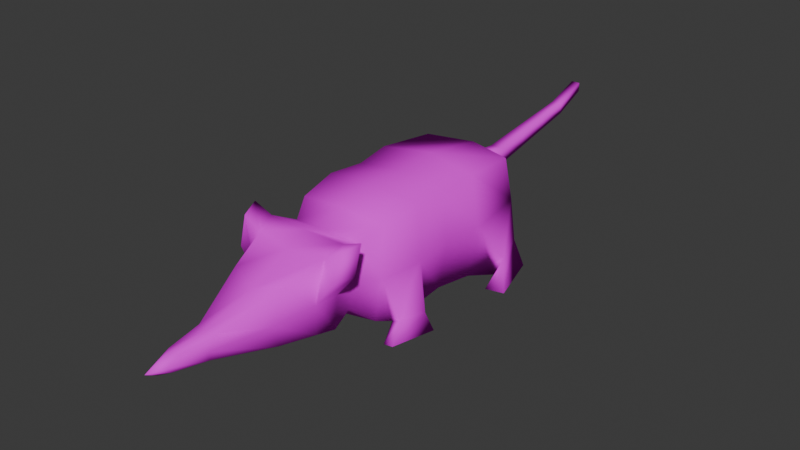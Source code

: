 # Source: rodent.blend  (saved by Blender 4.5.87; exported with 4.5.12 LTS)
import bpy
from mathutils import Matrix  # noqa: F401  (used for matrix-valued properties, if any)

bpy.ops.wm.read_factory_settings(use_empty=True)
scene = bpy.context.scene
scene.name = 'Scene'

# ---- collections
col_collection = bpy.data.collections.new('Collection'); scene.collection.children.link(col_collection)

# ---- images (referenced by path relative to the original .blend; pixels are not part of the script)
import os
ASSET_DIR = os.environ.get("B2B_ASSET_DIR", "")  # directory of the original .blend (textures are referenced by path, not embedded)
HERE = os.path.dirname(os.path.abspath(__file__))  # packed textures are extracted next to this script under _unpacked/

def load_image(name, relpath, width, height, colorspace="sRGB"):
    """Load a texture the original file referenced (path relative to the .blend, or extracted next to this script)."""
    p = next((c for c in (os.path.join(HERE, relpath), os.path.join(ASSET_DIR, relpath)) if relpath and os.path.exists(c)), "")
    if p:
        img = bpy.data.images.load(p, check_existing=True)
        img.name = name
    else:  # same state as the original file: an image datablock whose file is absent (Cycles renders it pink)
        img = bpy.data.images.new(name, width, height)
        img.source = "FILE"
        img.filepath = "//" + (relpath or name)
    img.colorspace_settings.name = colorspace
    return img
img_untitled = load_image('Untitled', 'rodent.png', 1024, 1024, 'sRGB')

# ---- materials (node trees are filled in below, after node groups)
mat_material = bpy.data.materials.new('Material')
mat_material.alpha_threshold = 0.0
mat_material.roughness = 0.5
mat_material.line_color = (0.0, 0.0, 0.0, 1.0)

# ---- material node trees
mat_material.use_nodes = True; mat_material.node_tree.nodes.clear()
_N = mat_material.node_tree.nodes; _L = mat_material.node_tree.links
n0 = _N.new('ShaderNodeOutputMaterial'); n0.name = 'Material Output'; n0.location = (300, 300)
n1 = _N.new('ShaderNodeBsdfPrincipled'); n1.name = 'Principled BSDF'; n1.location = (10, 300)
n1.inputs[2].default_value = 1.0
n1.inputs[3].default_value = 1.45
n1.inputs[13].default_value = 0.0
n2 = _N.new('ShaderNodeTexImage'); n2.name = 'Image Texture'; n2.location = (-280, 280)
n2.image = img_untitled
n2.interpolation = 'Closest'
_L.new(n1.outputs[0], n0.inputs[0])
_L.new(n2.outputs[0], n1.inputs[0])
n0.is_active_output = True

# ---- world
world_world = bpy.data.worlds.new('World'); scene.world = world_world
world_world.use_nodes = True; world_world.node_tree.nodes.clear()
_N = world_world.node_tree.nodes; _L = world_world.node_tree.links
n0 = _N.new('ShaderNodeOutputWorld'); n0.name = 'World Output'; n0.location = (300, 300)
n1 = _N.new('ShaderNodeBackground'); n1.name = 'Background'; n1.location = (10, 300)
n1.inputs[0].default_value = (0.05088, 0.05088, 0.05088, 1.0)
_L.new(n1.outputs[0], n0.inputs[0])
n0.is_active_output = True
world_world.color = (0.05088, 0.05088, 0.05088)
world_world.sun_shadow_jitter_overblur = 0.0

# ---- meshes
me_cube = bpy.data.meshes.new('Cube')
me_cube.from_pydata([(0.3639, 1.038, 0.817), (0.3639, 1.038, 0.08931), (0.2223, -1.109, 0.6251), (0.1777, -1.148, 0.2028), (-0.3639, 1.038, 0.817), (-0.3639, 1.038, 0.08931), (-0.2223, -1.109, 0.6251), (-0.1777, -1.148, 0.2028), (-0.3836, -0.05944, 0.05987), (0.3965, -0.02033, 0.8455), (-0.3965, -0.02033, 0.8455), (0.3836, -0.05944, 0.05987), (-0.2807, -0.7352, 0.1693), (-1.364e-10, 1.13, 0.08504), (0.3681, 1.13, 0.4532), (-0.1774, -1.201, 0.3704), (0.1774, -1.201, 0.3704), (-0.3681, 1.13, 0.4532), (-1.364e-10, -1.185, 0.5749), (0.3206, -0.6795, 0.7925), (-1.364e-10, -1.22, 0.2006), (-0.4039, 0.5636, 0.857), (-1.364e-10, 1.13, 0.8213), (0.4025, 0.5596, 0.05008), (-0.4025, 0.5596, 0.05008), (0.4039, 0.5636, 0.857), (-0.3206, -0.6795, 0.7925), (0.2807, -0.7352, 0.1693), (0.4382, -0.04192, 0.4435), (-1.364e-10, -0.07419, 0.0113), (-0.4382, -0.04192, 0.4435), (-1.364e-10, -0.01627, 0.8936), (-9.091e-11, 0.6038, 0.9061), (-0.32, -0.7418, 0.453), (-9.091e-11, 0.5953, 0.001354), (0.4521, 0.6003, 0.4525), (-1.364e-10, 1.291, 0.4532), (0.32, -0.7418, 0.453), (-9.091e-11, -0.7811, 0.1415), (-0.4521, 0.6003, 0.4525), (0.07099, -1.622, 0.295), (-9.091e-11, -0.7078, 0.8059), (-0.3585, -0.329, 0.7912), (0.3321, -0.3921, 0.08863), (-0.3321, -0.3921, 0.08863), (0.3585, -0.329, 0.7912), (-0.3791, -0.3794, 0.4223), (0.3791, -0.3794, 0.4223), (-1.136e-10, -0.423, 0.0516), (-1.136e-10, -0.3407, 0.8227), (0.4216, -0.3244, 0.09237), (0.4869, -0.1462, 0.08981), (0.5562, -0.1368, 0.124), (-0.5562, -0.1368, 0.124), (-0.4869, -0.1462, 0.08981), (-0.4811, -0.3176, 0.1221), (-0.4216, -0.3244, 0.09237), (0.4811, -0.3176, 0.1221), (0.4671, -0.4661, -0.003169), (0.5395, -0.1334, -0.003169), (0.6162, -0.1159, -0.003169), (-0.6162, -0.1159, -0.003169), (-0.5395, -0.1334, -0.003169), (-0.5331, -0.4534, -0.003169), (-0.4671, -0.4661, -0.003169), (0.5331, -0.4534, -0.003169), (0.474, 1.039, 0.1793), (0.4685, 0.9888, 0.04457), (-0.474, 1.039, 0.1793), (-0.4685, 0.9888, 0.04457), (0.5183, 0.7256, 0.03005), (-0.5183, 0.7256, 0.03005), (0.5822, 0.748, 0.179), (-0.5822, 0.748, 0.179), (0.5702, 1.035, -0.003169), (0.5048, 1.038, -0.003169), (-0.5702, 1.035, -0.003169), (-0.5048, 1.038, -0.003169), (0.5585, 0.5596, -0.003169), (-0.5585, 0.5596, -0.003169), (0.7002, 0.5931, -0.003169), (-0.7002, 0.5931, -0.003169), (-0.2486, -0.5671, 0.2246), (0.2756, -0.493, 0.7006), (0.2836, -0.5714, 0.4751), (-8.3e-11, -0.5975, 0.1976), (-8.3e-11, -0.509, 0.7193), (-0.2756, -0.493, 0.7006), (0.2486, -0.5671, 0.2246), (-0.2836, -0.5714, 0.4751), (-0.3699, 0.2512, 0.0784), (0.3766, 0.2715, 0.8277), (-0.3766, 0.2715, 0.8277), (0.3699, 0.2512, 0.0784), (-3.268e-10, 0.2923, 0.8734), (-3.268e-10, 0.2611, 0.03262), (0.4189, 0.2786, 0.4482), (-0.4189, 0.2786, 0.4482), (-0.2467, -0.8716, 0.1804), (0.2881, -0.8213, 0.7373), (-0.2881, -0.8213, 0.7373), (0.2467, -0.8716, 0.1804), (-0.2729, -0.8935, 0.4258), (0.2729, -0.8935, 0.4258), (-1.059e-10, -0.9258, 0.161), (-1.059e-10, -0.8654, 0.7296), (-0.4265, -0.8213, 0.8157), (-0.4745, -0.6795, 0.8505), (-0.4039, -0.8935, 0.6195), (-0.4735, -0.7418, 0.6367), (0.4745, -0.6795, 0.8505), (0.4735, -0.7418, 0.6367), (0.4265, -0.8213, 0.8157), (0.4039, -0.8935, 0.6195), (-0.03594, 2.575, 0.8952), (-0.03594, 2.575, 0.8234), (-0.06359, 1.173, 0.6896), (-0.06359, 1.173, 0.5625), (0.06359, 1.173, 0.5625), (0.06359, 1.173, 0.6896), (0.03594, 2.575, 0.8234), (0.03594, 2.575, 0.8952), (-0.05806, 1.453, 0.6686), (-0.05253, 1.734, 0.7097), (-0.047, 2.014, 0.7508), (-0.04147, 2.295, 0.7919), (-0.04147, 2.295, 0.709), (-0.047, 2.014, 0.6568), (-0.05253, 1.734, 0.6046), (-0.05806, 1.453, 0.5524), (0.05806, 1.453, 0.5524), (0.05253, 1.734, 0.6046), (0.047, 2.014, 0.6568), (0.04147, 2.295, 0.709), (0.04147, 2.295, 0.7919), (0.047, 2.014, 0.7508), (0.05253, 1.734, 0.7097), (0.05806, 1.453, 0.6686), (-0.04967, -1.921, 0.3821), (-0.05196, -1.817, 0.4337), (0.04967, -1.921, 0.3821), (0.04454, -1.883, 0.3349), (-9.07e-11, -1.887, 0.4355), (-2.071e-10, -1.957, 0.3339), (-0.04454, -1.883, 0.3349), (0.05196, -1.817, 0.4337), (-4.649e-11, -2.047, 0.3841), (0.08507, -1.635, 0.3681), (0.08522, -1.548, 0.4566), (-1.364e-10, -1.595, 0.4616), (-0.08507, -1.635, 0.3681), (-0.08522, -1.548, 0.4566), (-0.07099, -1.622, 0.295), (-6.02e-10, -1.677, 0.2858)], [], [(105, 100, 6, 18), (151, 150, 138, 139), (39, 21, 4, 17), (104, 101, 3, 20), (103, 99, 2, 16), (36, 22, 0, 14), (96, 91, 9, 28), (95, 93, 11, 29), (46, 42, 10, 30), (94, 92, 10, 31), (91, 94, 31, 9), (0, 22, 32, 25), (22, 4, 21, 32), (47, 43, 50, 57), (98, 102, 33, 12), (102, 100, 106, 108), (90, 95, 29, 8), (5, 13, 34, 24), (13, 1, 23, 34), (93, 96, 28, 11), (35, 23, 70, 72), (14, 0, 25, 35), (13, 36, 14, 1), (5, 17, 36, 13), (17, 4, 22, 36), (101, 103, 16, 3), (88, 84, 37, 27), (84, 83, 19, 37), (98, 104, 20, 7), (82, 85, 38, 12), (85, 88, 27, 38), (17, 5, 69, 68), (90, 97, 39, 24), (97, 92, 21, 39), (147, 148, 145, 140), (40, 147, 140, 141), (148, 149, 142, 145), (99, 105, 18, 2), (83, 86, 41, 19), (86, 87, 26, 41), (31, 10, 42, 49), (9, 31, 49, 45), (29, 11, 43, 48), (8, 29, 48, 44), (28, 9, 45, 47), (30, 8, 54, 53), (82, 89, 46, 44), (89, 87, 42, 46), (54, 56, 64, 62), (57, 50, 58, 65), (8, 44, 56, 54), (11, 28, 52, 51), (28, 47, 57, 52), (44, 46, 55, 56), (43, 11, 51, 50), (46, 30, 53, 55), (64, 63, 61, 62), (59, 60, 65, 58), (53, 54, 62, 61), (50, 51, 59, 58), (56, 55, 63, 64), (52, 57, 65, 60), (55, 53, 61, 63), (51, 52, 60, 59), (71, 73, 81, 79), (67, 66, 74, 75), (5, 24, 71, 69), (24, 39, 73, 71), (39, 17, 68, 73), (1, 14, 66, 67), (23, 1, 67, 70), (14, 35, 72, 66), (75, 74, 80, 78), (79, 81, 76, 77), (72, 70, 78, 80), (69, 71, 79, 77), (68, 69, 77, 76), (73, 68, 76, 81), (66, 72, 80, 74), (70, 67, 75, 78), (33, 26, 87, 89), (12, 33, 89, 82), (49, 42, 87, 86), (45, 49, 86, 83), (48, 43, 88, 85), (44, 48, 85, 82), (47, 45, 83, 84), (43, 47, 84, 88), (30, 10, 92, 97), (8, 30, 97, 90), (23, 35, 96, 93), (24, 34, 95, 90), (25, 32, 94, 91), (32, 21, 92, 94), (34, 23, 93, 95), (35, 25, 91, 96), (19, 41, 105, 99), (12, 38, 104, 98), (27, 37, 103, 101), (15, 6, 100, 102), (7, 15, 102, 98), (99, 103, 113, 112), (38, 27, 101, 104), (41, 26, 100, 105), (108, 106, 107, 109), (111, 110, 112, 113), (26, 33, 109, 107), (100, 26, 107, 106), (33, 102, 108, 109), (103, 37, 111, 113), (37, 19, 110, 111), (19, 99, 112, 110), (126, 125, 114, 115), (115, 114, 121, 120), (130, 137, 119, 118), (118, 119, 116, 117), (129, 130, 118, 117), (137, 122, 116, 119), (121, 114, 125, 134), (134, 125, 124, 135), (135, 124, 123, 136), (136, 123, 122, 137), (115, 120, 133, 126), (126, 133, 132, 127), (127, 132, 131, 128), (128, 131, 130, 129), (120, 121, 134, 133), (133, 134, 135, 132), (132, 135, 136, 131), (131, 136, 137, 130), (117, 116, 122, 129), (129, 122, 123, 128), (128, 123, 124, 127), (127, 124, 125, 126), (146, 142, 139, 138), (143, 146, 138, 144), (141, 140, 146, 143), (140, 145, 142, 146), (150, 152, 144, 138), (153, 40, 141, 143), (152, 153, 143, 144), (149, 151, 139, 142), (18, 6, 151, 149), (7, 20, 153, 152), (20, 3, 40, 153), (15, 7, 152, 150), (2, 18, 149, 148), (3, 16, 147, 40), (16, 2, 148, 147), (6, 15, 150, 151)])
me_cube.polygons.foreach_set('use_smooth', [True] * 150)
_uv = me_cube.uv_layers.new(name='UVMap')
_uv.uv.foreach_set('vector', [0.3561, 0.4304, 0.4168, 0.4245, 0.3995, 0.4862, 0.3521, 0.5006, 0.7918, 0.1202, 0.7733, 0.1021, 0.7762, 0.04183, 0.787, 0.06352, 0.7913, 0.5762, 0.8759, 0.567, 0.8675, 0.6639, 0.7913, 0.6831, 0.135, 0.444, 0.1862, 0.4308, 0.1739, 0.4892, 0.1373, 0.5055, 0.5764, 0.2597, 0.5113, 0.275, 0.5346, 0.2138, 0.5876, 0.1938, 0.115, 0.8122, 0.1878, 0.8061, 0.1848, 0.8786, 0.1113, 0.8835, 0.5718, 0.5067, 0.4921, 0.5044, 0.4887, 0.4439, 0.5731, 0.4402, 0.1261, 0.1959, 0.2035, 0.1951, 0.2087, 0.26, 0.1286, 0.266, 0.7849, 0.3713, 0.8621, 0.381, 0.8735, 0.446, 0.7894, 0.443, 0.37, 0.1867, 0.4484, 0.1966, 0.4491, 0.2569, 0.3664, 0.2502, 0.291, 0.1876, 0.37, 0.1867, 0.3664, 0.2502, 0.2834, 0.2475, 0.3028, 0.02899, 0.3799, 0.01417, 0.3738, 0.1212, 0.2888, 0.1259, 0.3799, 0.01417, 0.4548, 0.03768, 0.4576, 0.1356, 0.3738, 0.1212, 0.8618, 0.7114, 0.8618, 0.7819, 0.8435, 0.7773, 0.832, 0.7694, 0.7342, 0.2653, 0.7855, 0.2616, 0.7913, 0.2944, 0.7319, 0.2946, 0.3785, 0.7982, 0.3743, 0.732, 0.4012, 0.7125, 0.4012, 0.755, 0.0488, 0.2007, 0.1261, 0.1959, 0.1286, 0.266, 0.04828, 0.2658, 0.04412, 0.03612, 0.1195, 0.01417, 0.1236, 0.126, 0.03964, 0.1365, 0.1195, 0.01417, 0.1963, 0.03063, 0.208, 0.1304, 0.1236, 0.126, 0.6488, 0.5002, 0.5718, 0.5067, 0.5731, 0.4402, 0.653, 0.4357, 0.5708, 0.5744, 0.6547, 0.5651, 0.6595, 0.6018, 0.6288, 0.6076, 0.5698, 0.6833, 0.4937, 0.664, 0.4859, 0.5658, 0.5708, 0.5744, 0.03472, 0.8086, 0.115, 0.8122, 0.1113, 0.8835, 0.03348, 0.8811, 0.03348, 0.7304, 0.1113, 0.7311, 0.115, 0.8122, 0.03472, 0.8086, 0.1113, 0.7311, 0.1848, 0.728, 0.1878, 0.8061, 0.115, 0.8122, 0.6276, 0.2639, 0.5764, 0.2597, 0.5876, 0.1938, 0.6226, 0.2049, 0.6181, 0.3274, 0.5659, 0.327, 0.5709, 0.2922, 0.63, 0.2929, 0.5659, 0.327, 0.5186, 0.3432, 0.4998, 0.3051, 0.5709, 0.2922, 0.08304, 0.4345, 0.135, 0.444, 0.1373, 0.5055, 0.09955, 0.4919, 0.08032, 0.3708, 0.1326, 0.3753, 0.1339, 0.4138, 0.0749, 0.4063, 0.1326, 0.3753, 0.1843, 0.3671, 0.1923, 0.402, 0.1339, 0.4138, 0.1113, 0.7311, 0.03348, 0.7304, 0.02303, 0.7074, 0.05222, 0.7074, 0.7129, 0.5015, 0.7904, 0.5086, 0.7913, 0.5762, 0.707, 0.5663, 0.7904, 0.5086, 0.8697, 0.5058, 0.8759, 0.567, 0.7913, 0.5762, 0.5878, 0.1017, 0.5693, 0.1199, 0.5741, 0.06319, 0.5849, 0.04136, 0.603, 0.1043, 0.5878, 0.1017, 0.5849, 0.04136, 0.5947, 0.04925, 0.3298, 0.5777, 0.3471, 0.5883, 0.3436, 0.6496, 0.3335, 0.6345, 0.2964, 0.4176, 0.3561, 0.4304, 0.3521, 0.5006, 0.3066, 0.4809, 0.3029, 0.3506, 0.3603, 0.3567, 0.3581, 0.3958, 0.2914, 0.3864, 0.3603, 0.3567, 0.418, 0.3571, 0.4254, 0.3941, 0.3581, 0.3958, 0.3664, 0.2502, 0.4491, 0.2569, 0.4374, 0.3219, 0.3624, 0.3192, 0.2834, 0.2475, 0.3664, 0.2502, 0.3624, 0.3192, 0.2876, 0.3133, 0.1286, 0.266, 0.2087, 0.26, 0.2005, 0.33, 0.1312, 0.339, 0.04828, 0.2658, 0.1286, 0.266, 0.1312, 0.339, 0.06155, 0.335, 0.5731, 0.4402, 0.4887, 0.4439, 0.5001, 0.3789, 0.5774, 0.3688, 0.6961, 0.7114, 0.7369, 0.7815, 0.7129, 0.7865, 0.6971, 0.7849, 0.7434, 0.3283, 0.7959, 0.3285, 0.7849, 0.3713, 0.715, 0.3672, 0.7959, 0.3285, 0.843, 0.3444, 0.8621, 0.381, 0.7849, 0.3713, 0.6225, 0.8253, 0.6229, 0.8613, 0.6034, 0.8918, 0.6034, 0.8238, 0.7667, 0.8426, 0.7792, 0.841, 0.7792, 0.8742, 0.7652, 0.8757, 0.04828, 0.2658, 0.06155, 0.335, 0.04233, 0.3215, 0.02732, 0.2847, 0.7652, 0.7826, 0.8037, 0.7114, 0.8003, 0.7836, 0.7842, 0.7853, 0.5731, 0.4402, 0.5774, 0.3688, 0.6408, 0.3836, 0.6408, 0.4227, 0.832, 0.8807, 0.832, 0.8103, 0.8618, 0.8682, 0.8503, 0.8762, 0.2005, 0.33, 0.2087, 0.26, 0.231, 0.2774, 0.2187, 0.3151, 0.7849, 0.3713, 0.7894, 0.443, 0.7227, 0.4272, 0.7222, 0.3874, 0.664, 0.9024, 0.6512, 0.8966, 0.6512, 0.8238, 0.6659, 0.8312, 0.2162, 0.8243, 0.2309, 0.8169, 0.2309, 0.8897, 0.2181, 0.8956, 0.6971, 0.7849, 0.7129, 0.7865, 0.7105, 0.8079, 0.6961, 0.8132, 0.2794, 0.8566, 0.2788, 0.8914, 0.2593, 0.8924, 0.2593, 0.8259, 0.3778, 0.8265, 0.3903, 0.828, 0.3918, 0.8612, 0.3778, 0.8597, 0.6408, 0.4227, 0.6408, 0.3836, 0.6675, 0.3563, 0.6677, 0.4281, 0.7222, 0.3874, 0.7227, 0.4272, 0.6962, 0.4334, 0.6961, 0.3609, 0.7842, 0.7853, 0.8003, 0.7836, 0.8037, 0.8127, 0.7882, 0.8072, 0.5445, 0.845, 0.5595, 0.84, 0.575, 0.8814, 0.5445, 0.8813, 0.02303, 0.9014, 0.05222, 0.9036, 0.01417, 0.924, 0.01424, 0.9106, 0.04412, 0.03612, 0.03964, 0.1365, 0.01417, 0.1027, 0.0226, 0.04724, 0.707, 0.5663, 0.7913, 0.5762, 0.7342, 0.611, 0.703, 0.6043, 0.7913, 0.5762, 0.7913, 0.6831, 0.7341, 0.6678, 0.7342, 0.611, 0.03348, 0.8811, 0.1113, 0.8835, 0.05222, 0.9036, 0.02303, 0.9014, 0.208, 0.1304, 0.1963, 0.03063, 0.2186, 0.04017, 0.231, 0.09486, 0.5698, 0.6833, 0.5708, 0.5744, 0.6288, 0.6076, 0.6278, 0.6664, 0.5566, 0.7116, 0.5698, 0.7154, 0.575, 0.8116, 0.5445, 0.8116, 0.5162, 0.8124, 0.4859, 0.8087, 0.5027, 0.7138, 0.5162, 0.7116, 0.3345, 0.8265, 0.3494, 0.8315, 0.3494, 0.8678, 0.319, 0.8679, 0.4296, 0.8036, 0.4325, 0.7478, 0.4393, 0.7125, 0.4393, 0.8132, 0.05222, 0.7074, 0.02303, 0.7074, 0.01424, 0.7015, 0.01417, 0.6879, 0.7342, 0.611, 0.7341, 0.6678, 0.6961, 0.67, 0.6962, 0.5827, 0.6278, 0.6664, 0.6288, 0.6076, 0.6677, 0.5775, 0.6666, 0.6673, 0.2232, 0.7235, 0.2262, 0.7796, 0.2162, 0.7886, 0.2162, 0.6879, 0.7913, 0.2944, 0.8623, 0.3073, 0.843, 0.3444, 0.7959, 0.3285, 0.7319, 0.2946, 0.7913, 0.2944, 0.7959, 0.3285, 0.7434, 0.3283, 0.3624, 0.3192, 0.4374, 0.3219, 0.418, 0.3571, 0.3603, 0.3567, 0.2876, 0.3133, 0.3624, 0.3192, 0.3603, 0.3567, 0.3029, 0.3506, 0.1312, 0.339, 0.2005, 0.33, 0.1843, 0.3671, 0.1326, 0.3753, 0.06155, 0.335, 0.1312, 0.339, 0.1326, 0.3753, 0.08032, 0.3708, 0.5774, 0.3688, 0.5001, 0.3789, 0.5186, 0.3432, 0.5659, 0.327, 0.6469, 0.3654, 0.5774, 0.3688, 0.5659, 0.327, 0.6181, 0.3274, 0.7894, 0.443, 0.8735, 0.446, 0.8697, 0.5058, 0.7904, 0.5086, 0.7091, 0.4376, 0.7894, 0.443, 0.7904, 0.5086, 0.7129, 0.5015, 0.6547, 0.5651, 0.5708, 0.5744, 0.5718, 0.5067, 0.6488, 0.5002, 0.03964, 0.1365, 0.1236, 0.126, 0.1261, 0.1959, 0.0488, 0.2007, 0.2888, 0.1259, 0.3738, 0.1212, 0.37, 0.1867, 0.291, 0.1876, 0.3738, 0.1212, 0.4576, 0.1356, 0.4484, 0.1966, 0.37, 0.1867, 0.1236, 0.126, 0.208, 0.1304, 0.2035, 0.1951, 0.1261, 0.1959, 0.5708, 0.5744, 0.4859, 0.5658, 0.4921, 0.5044, 0.5718, 0.5067, 0.2914, 0.3864, 0.3581, 0.3958, 0.3561, 0.4304, 0.2964, 0.4176, 0.0749, 0.4063, 0.1339, 0.4138, 0.135, 0.444, 0.08304, 0.4345, 0.63, 0.2929, 0.5709, 0.2922, 0.5764, 0.2597, 0.6276, 0.2639, 0.7738, 0.1948, 0.8272, 0.2153, 0.8507, 0.2769, 0.7855, 0.2616, 0.7388, 0.2058, 0.7738, 0.1948, 0.7855, 0.2616, 0.7342, 0.2653, 0.3459, 0.732, 0.3417, 0.7982, 0.319, 0.755, 0.319, 0.7125, 0.1339, 0.4138, 0.1923, 0.402, 0.1862, 0.4308, 0.135, 0.444, 0.3581, 0.3958, 0.4254, 0.3941, 0.4168, 0.4245, 0.3561, 0.4304, 0.8262, 0.2657, 0.8673, 0.2813, 0.8747, 0.3122, 0.8299, 0.2993, 0.5334, 0.2949, 0.4887, 0.3079, 0.4958, 0.2775, 0.5367, 0.2621, 0.6361, 0.7234, 0.6361, 0.7955, 0.6034, 0.7575, 0.6039, 0.7116, 0.4168, 0.4245, 0.4254, 0.3941, 0.4576, 0.3945, 0.4458, 0.4242, 0.7913, 0.2944, 0.7855, 0.2616, 0.8262, 0.2657, 0.8299, 0.2993, 0.5764, 0.2597, 0.5709, 0.2922, 0.5334, 0.2949, 0.5367, 0.2621, 0.2606, 0.7976, 0.2593, 0.7255, 0.2906, 0.7125, 0.2906, 0.7585, 0.2914, 0.3864, 0.2964, 0.4176, 0.2676, 0.414, 0.2593, 0.3832, 0.9432, 0.072, 0.9258, 0.072, 0.9043, 0.01417, 0.9193, 0.01417, 0.6961, 0.8565, 0.6961, 0.8416, 0.711, 0.8418, 0.711, 0.8568, 0.9043, 0.5734, 0.9283, 0.5697, 0.9411, 0.6268, 0.9148, 0.6308, 0.5125, 0.8673, 0.4859, 0.8673, 0.4859, 0.8407, 0.5125, 0.8407, 0.9604, 0.8941, 0.9847, 0.8941, 0.9858, 0.9528, 0.9592, 0.9528, 0.9054, 0.8979, 0.9297, 0.8979, 0.9309, 0.9556, 0.9043, 0.9556, 0.91, 0.6591, 0.9251, 0.6591, 0.9262, 0.72, 0.9089, 0.72, 0.9089, 0.72, 0.9262, 0.72, 0.9274, 0.7793, 0.9077, 0.7793, 0.9077, 0.7793, 0.9274, 0.7793, 0.9286, 0.8386, 0.9066, 0.8386, 0.9066, 0.8386, 0.9286, 0.8386, 0.9297, 0.8979, 0.9054, 0.8979, 0.965, 0.6591, 0.98, 0.6591, 0.9812, 0.7179, 0.9638, 0.7179, 0.9638, 0.7179, 0.9812, 0.7179, 0.9824, 0.7767, 0.9627, 0.7767, 0.9627, 0.7767, 0.9824, 0.7767, 0.9835, 0.8354, 0.9615, 0.8354, 0.9615, 0.8354, 0.9835, 0.8354, 0.9847, 0.8941, 0.9604, 0.8941, 0.9263, 0.3339, 0.9411, 0.3317, 0.9283, 0.3926, 0.9111, 0.3952, 0.9111, 0.3952, 0.9283, 0.3926, 0.9283, 0.4517, 0.9088, 0.4546, 0.9088, 0.4546, 0.9283, 0.4517, 0.9283, 0.5107, 0.9065, 0.514, 0.9065, 0.514, 0.9283, 0.5107, 0.9283, 0.5697, 0.9043, 0.5734, 0.9736, 0.3033, 0.947, 0.3033, 0.9515, 0.2455, 0.9758, 0.2455, 0.9758, 0.2455, 0.9515, 0.2455, 0.9429, 0.1877, 0.9649, 0.1877, 0.9649, 0.1877, 0.9429, 0.1877, 0.9344, 0.1298, 0.954, 0.1298, 0.954, 0.1298, 0.9344, 0.1298, 0.9258, 0.072, 0.9432, 0.072, 0.3416, 0.6842, 0.3436, 0.6496, 0.3552, 0.6357, 0.3535, 0.6587, 0.766, 0.03285, 0.7765, 0.01417, 0.7762, 0.04183, 0.7663, 0.04959, 0.5947, 0.04925, 0.5849, 0.04136, 0.5843, 0.01417, 0.5947, 0.03301, 0.3327, 0.6575, 0.3335, 0.6345, 0.3436, 0.6496, 0.3416, 0.6842, 0.7733, 0.1021, 0.758, 0.1045, 0.7663, 0.04959, 0.7762, 0.04183, 0.1407, 0.6011, 0.1551, 0.5889, 0.1516, 0.6438, 0.1428, 0.6596, 0.1254, 0.59, 0.1407, 0.6011, 0.1428, 0.6596, 0.1329, 0.6444, 0.3471, 0.5883, 0.3654, 0.5798, 0.3552, 0.6357, 0.3436, 0.6496, 0.3521, 0.5006, 0.3995, 0.4862, 0.3654, 0.5798, 0.3471, 0.5883, 0.09955, 0.4919, 0.1373, 0.5055, 0.1407, 0.6011, 0.1254, 0.59, 0.1373, 0.5055, 0.1739, 0.4892, 0.1551, 0.5889, 0.1407, 0.6011, 0.7738, 0.1948, 0.7388, 0.2058, 0.758, 0.1045, 0.7733, 0.1021, 0.3066, 0.4809, 0.3521, 0.5006, 0.3471, 0.5883, 0.3298, 0.5777, 0.6226, 0.2049, 0.5876, 0.1938, 0.5878, 0.1017, 0.603, 0.1043, 0.5876, 0.1938, 0.5346, 0.2138, 0.5693, 0.1199, 0.5878, 0.1017, 0.8272, 0.2153, 0.7738, 0.1948, 0.7733, 0.1021, 0.7918, 0.1202])
me_cube.materials.append(mat_material)
me_cube.use_mirror_x = True
me_cube.use_mirror_vertex_groups = False
me_cube.update()
arm_armature = bpy.data.armatures.new('Armature')  # bones are not reproduced

# ---- objects
ob_cube = bpy.data.objects.new('Cube', me_cube)
ob_armature = bpy.data.objects.new('Armature', arm_armature)

# ---- transforms, parenting, visibility, modifiers, constraints
ob_cube.parent = ob_armature
ob_cube.location = (0.0, 0.0, 0.0)
ob_cube.lock_rotations_4d = False
ob_cube.empty_display_type = 'ARROWS'
ob_cube.lineart.crease_threshold = 0.0
ob_cube.use_mesh_mirror_x = True
_vg = ob_cube.vertex_groups.new(name='spine2')
for _i, _w in zip([0, 4, 9, 10, 13, 14, 17, 21, 22, 23, 24, 25, 28, 30, 31, 32, 34, 35, 36, 39, 68, 72, 73, 90, 91, 92, 93, 94, 95, 96, 97], [0.6452, 0.4976, 0.06366, 0.06097, 0.1415, 0.145, 0.1407, 0.6411, 0.6803, 0.1031, 0.09138, 0.6755, 0.01288, 0.01677, 0.04872, 0.7507, 0.4923, 0.5547, 0.982, 0.5658, 0.00865, 0.02465, 0.01569, 0.05358, 0.2028, 0.1952, 0.05735, 0.1852, 0.1048, 0.1336, 0.1371]): _vg.add([_i], _w, 'REPLACE')
_vg = ob_cube.vertex_groups.new(name='spine1')
for _i, _w in zip([0, 4, 8, 9, 10, 11, 19, 21, 22, 23, 24, 25, 26, 28, 29, 30, 31, 32, 33, 34, 35, 37, 39, 41, 42, 45, 46, 47, 48, 49, 82, 83, 84, 85, 86, 87, 88, 89, 90, 91, 92, 93, 94, 95, 96, 97, 99, 100, 102, 105, 106, 107, 108, 109, 110, 111, 112, 113], [0.06473, 0.1025, 0.1113, 0.8283, 0.8417, 0.0952, 0.2027, 0.2369, 0.07235, 0.1064, 0.101, 0.2325, 0.2096, 0.6534, 0.5277, 0.6277, 0.9045, 0.188, 0.04872, 0.1329, 0.155, 0.05269, 0.1535, 0.2018, 0.7431, 0.7618, 0.07349, 0.07752, 0.0998, 0.8883, 0.01092, 0.6266, 0.111, 0.008904, 0.7981, 0.6038, 0.01684, 0.1253, 0.5173, 0.7262, 0.7291, 0.5222, 0.7799, 0.6355, 0.6981, 0.6961, 0.08823, 0.08804, 0.002666, 0.04384, 0.122, 0.1645, 0.07941, 0.1071, 0.1642, 0.09501, 0.1185, 0.07521]): _vg.add([_i], _w, 'REPLACE')
_vg = ob_cube.vertex_groups.new(name='head')
for _i, _w in zip([2, 3, 6, 7, 9, 12, 15, 16, 18, 19, 20, 26, 27, 29, 33, 37, 38, 40, 41, 42, 43, 44, 45, 46, 47, 48, 49, 82, 83, 84, 85, 86, 87, 88, 89, 98, 99, 100, 101, 102, 103, 104, 105, 106, 107, 108, 109, 110, 111, 112, 113, 138, 139, 140, 141, 142, 143, 144, 145, 146, 147, 148, 149, 150, 151, 152, 153], [0.9803, 0.9745, 0.9787, 0.9722, 0.001212, 0.737, 0.9903, 0.9882, 0.9987, 0.7458, 0.9854, 0.7413, 0.7396, 0.01189, 0.8493, 0.8444, 0.8534, 0.9963, 0.7826, 0.07661, 0.03357, 0.05103, 0.09397, 0.05839, 0.06623, 0.1718, 0.06325, 0.3506, 0.2608, 0.6488, 0.6588, 0.1733, 0.2882, 0.3521, 0.6245, 0.8772, 0.8833, 0.8834, 0.8821, 0.9321, 0.9364, 0.9305, 0.9461, 0.8368, 0.7876, 0.8732, 0.8402, 0.7958, 0.8456, 0.842, 0.8808, 0.9986, 0.9979, 0.9985, 0.9984, 0.9983, 0.9988, 0.9983, 0.9978, 0.999, 0.9969, 0.9953, 0.9969, 0.9975, 0.9957, 0.9963, 0.9979]): _vg.add([_i], _w, 'REPLACE')
_vg = ob_cube.vertex_groups.new(name='frontleg_L')
for _i, _w in zip([9, 11, 19, 27, 28, 29, 37, 38, 43, 45, 47, 48, 50, 51, 57, 58, 59, 60, 65, 83, 84, 85, 88, 93, 95, 96, 101, 103, 104, 110, 111, 112, 113], [0.03916, 0.3682, 0.03704, 0.196, 0.1444, 0.09205, 0.09119, 0.04953, 0.7668, 0.1027, 0.8087, 0.1448, 0.5568, 0.07813, 0.2375, 0.2433, 0.05468, 0.008191, 0.2013, 0.09521, 0.2221, 0.1038, 0.5287, 0.09094, 0.009972, 0.02709, 0.07953, 0.01925, 0.001046, 0.01722, 0.05166, 0.01688, 0.02493]): _vg.add([_i], _w, 'REPLACE')
_vg = ob_cube.vertex_groups.new(name='frontfoot_L')
for _i, _w in zip([11, 28, 29, 43, 47, 48, 50, 51, 52, 57, 58, 59, 60, 65, 88, 93, 95, 96], [0.4912, 0.1335, 0.07502, 0.121, 0.03225, 0.01001, 0.4045, 0.9038, 0.9602, 0.7373, 0.7385, 0.937, 0.964, 0.7825, 0.01094, 0.1171, 0.01152, 0.02849]): _vg.add([_i], _w, 'REPLACE')
_vg = ob_cube.vertex_groups.new(name='frontleg_R')
for _i, _w in zip([8, 10, 12, 26, 27, 29, 30, 33, 38, 42, 43, 44, 46, 48, 53, 54, 55, 56, 61, 62, 63, 64, 82, 85, 87, 88, 89, 90, 95, 97, 98, 102, 104, 106, 107, 108, 109], [0.362, 0.0186, 0.22, 0.03502, 0.01249, 0.1466, 0.1719, 0.09444, 0.07714, 0.1453, 0.03609, 0.8098, 0.8444, 0.5247, 0.03879, 0.07361, 0.7283, 0.6896, 0.0541, 0.0589, 0.3824, 0.4249, 0.5698, 0.1903, 0.09331, 0.05183, 0.2381, 0.09451, 0.03098, 0.03411, 0.0948, 0.02423, 0.01779, 0.02271, 0.03418, 0.03504, 0.04477]): _vg.add([_i], _w, 'REPLACE')
_vg = ob_cube.vertex_groups.new(name='frontfoot_R')
for _i, _w in zip([8, 29, 30, 44, 53, 54, 55, 56, 61, 62, 63, 64, 90, 95, 97], [0.4807, 0.07785, 0.134, 0.09723, 0.9416, 0.9078, 0.2511, 0.2765, 0.9393, 0.9332, 0.6032, 0.5581, 0.1186, 0.01333, 0.02321]): _vg.add([_i], _w, 'REPLACE')
_vg = ob_cube.vertex_groups.new(name='hindleg_L')
for _i, _w in zip([0, 1, 4, 13, 14, 22, 23, 25, 34, 35, 66, 67, 70, 72, 74, 75, 93, 95, 96], [0.2337, 0.7824, 0.02088, 0.1214, 0.8049, 0.08564, 0.4866, 0.02269, 0.09416, 0.1208, 0.7331, 0.2909, 0.07924, 0.07702, 0.2074, 0.2255, 0.1173, 0.02084, 0.0354]): _vg.add([_i], _w, 'REPLACE')
_vg = ob_cube.vertex_groups.new(name='hindfoot_L')
for _i, _w in zip([1, 14, 23, 25, 34, 35, 66, 67, 70, 72, 74, 75, 78, 80, 93, 96], [0.129, 0.004962, 0.2511, 0.01115, 0.03819, 0.1466, 0.2277, 0.6824, 0.8944, 0.8711, 0.7756, 0.7543, 0.9816, 1.0, 0.06276, 0.0258]): _vg.add([_i], _w, 'REPLACE')
_vg = ob_cube.vertex_groups.new(name='hindleg_R')
for _i, _w in zip([0, 1, 4, 5, 13, 17, 21, 22, 24, 32, 34, 39, 68, 69, 71, 73, 76, 77, 90, 95, 97], [0.02446, 0.06051, 0.3364, 0.8489, 0.6914, 0.8339, 0.07358, 0.1461, 0.5161, 0.002314, 0.1644, 0.1124, 0.7011, 0.4341, 0.09825, 0.06376, 0.25, 0.3279, 0.1285, 0.05083, 0.03457]): _vg.add([_i], _w, 'REPLACE')
_vg = ob_cube.vertex_groups.new(name='hindfoot_R')
for _i, _w in zip([5, 21, 24, 34, 39, 68, 69, 71, 73, 76, 77, 79, 81, 90, 97], [0.1172, 0.005307, 0.2362, 0.02747, 0.1474, 0.2619, 0.5559, 0.8778, 0.8898, 0.7378, 0.6618, 1.0, 0.9857, 0.05974, 0.02411]): _vg.add([_i], _w, 'REPLACE')
_vg = ob_cube.vertex_groups.new(name='tail')
for _i, _w in zip([116, 117, 118, 119, 122, 129, 130, 137], [0.993, 0.9979, 0.9978, 0.9929, 0.9742, 0.9861, 0.9857, 0.9748]): _vg.add([_i], _w, 'REPLACE')
_vg = ob_cube.vertex_groups.new(name='tail.001')
for _i, _w in zip([122, 123, 128, 131, 136], [0.0004566, 0.9616, 0.9725, 0.9727, 0.9614]): _vg.add([_i], _w, 'REPLACE')
_vg = ob_cube.vertex_groups.new(name='tail.002')
for _i, _w in zip([124, 127, 132, 135], [0.9709, 0.9765, 0.9765, 0.9708]): _vg.add([_i], _w, 'REPLACE')
_vg = ob_cube.vertex_groups.new(name='tail.003')
for _i, _w in zip([125, 126, 133, 134], [0.07822, 0.8415, 0.8478, 0.06851]): _vg.add([_i], _w, 'REPLACE')
_vg = ob_cube.vertex_groups.new(name='tail.004')
for _i, _w in zip([114, 115, 120, 121, 125, 126, 133, 134], [1.0, 0.9799, 0.9932, 1.0, 0.9149, 0.142, 0.1351, 0.9248]): _vg.add([_i], _w, 'REPLACE')
_m = ob_cube.modifiers.new('Armature', 'ARMATURE')
_m.object = ob_armature
ob_armature.location = (0.0, 0.0, 0.0)
ob_armature.show_in_front = True

# ---- collection membership
col_collection.objects.link(ob_cube)
col_collection.objects.link(ob_armature)

# ---- scene / render settings (as saved in the file)
scene.frame_start = 1; scene.frame_end = 250; scene.frame_set(1)
scene.render.engine = 'BLENDER_EEVEE_NEXT'
scene.render.fps = 60
bpy.context.view_layer.update()

# ---- added for rendering (the .blend has no active camera and no usable light): camera, sun
cam_auto = bpy.data.cameras.new('AutoCamera')
cam_auto.lens = 50.0
cam_auto.sensor_width = 36.0
cam_auto.clip_end = 1000.0
ob_auto_camera = bpy.data.objects.new('AutoCamera', cam_auto)
scene.collection.objects.link(ob_auto_camera)
ob_auto_camera.location = (4.54727, -5.19297, 4.08926)
ob_auto_camera.rotation_euler = (1.09748, -7.21219e-08, 0.694738)
scene.camera = ob_auto_camera
light_auto_sun = bpy.data.lights.new('AutoSun', 'SUN')
light_auto_sun.energy = 3.0
light_auto_sun.angle = 0.0523599
ob_auto_sun = bpy.data.objects.new('AutoSun', light_auto_sun)
scene.collection.objects.link(ob_auto_sun)
ob_auto_sun.rotation_euler = (0.872665, 0.174533, 0.523599)
bpy.context.view_layer.update()
